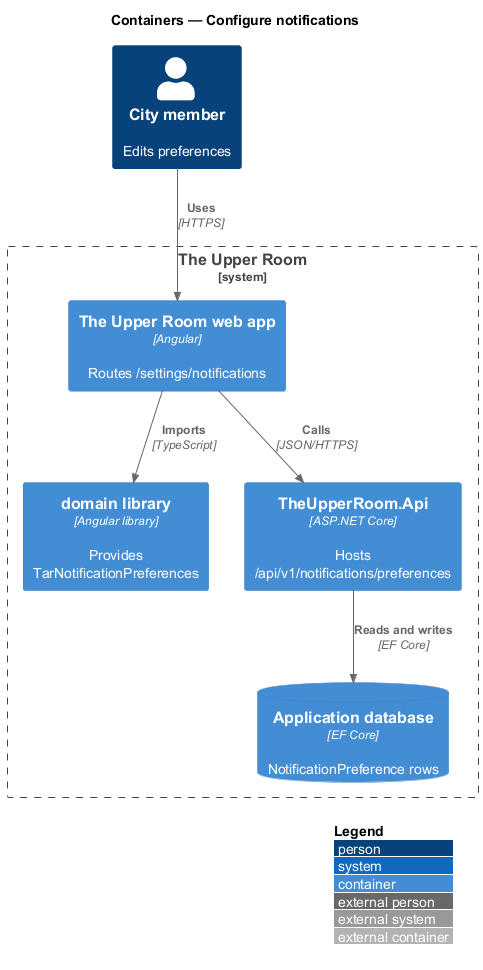

The diagram above was rendered by PlantUML. Its source (embedded in the PNG):
@startuml
!include <C4/C4_Container>
LAYOUT_WITH_LEGEND()
title Containers — Configure notifications

Person(member, "City member", "Edits preferences")
System_Boundary(upperRoom, "The Upper Room") {
  Container(spa, "The Upper Room web app", "Angular", "Routes /settings/notifications")
  Container(domainLib, "domain library", "Angular library", "Provides TarNotificationPreferences")
  Container(api, "TheUpperRoom.Api", "ASP.NET Core", "Hosts /api/v1/notifications/preferences")
  ContainerDb(db, "Application database", "EF Core", "NotificationPreference rows")
}
Rel(member, spa, "Uses", "HTTPS")
Rel(spa, domainLib, "Imports", "TypeScript")
Rel(spa, api, "Calls", "JSON/HTTPS")
Rel(api, db, "Reads and writes", "EF Core")
@enduml